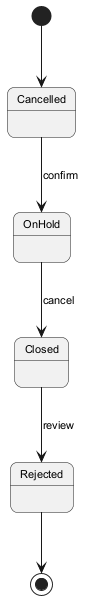

The diagram above was rendered by PlantUML. Its source (embedded in the PNG):
@startuml
skinparam backgroundColor #FFFFFF
skinparam roundCorner 15
skinparam defaultFontSize 11
[*] --> Cancelled
Cancelled --> OnHold : confirm
OnHold --> Closed : cancel
Closed --> Rejected : review
Rejected --> [*]
@enduml